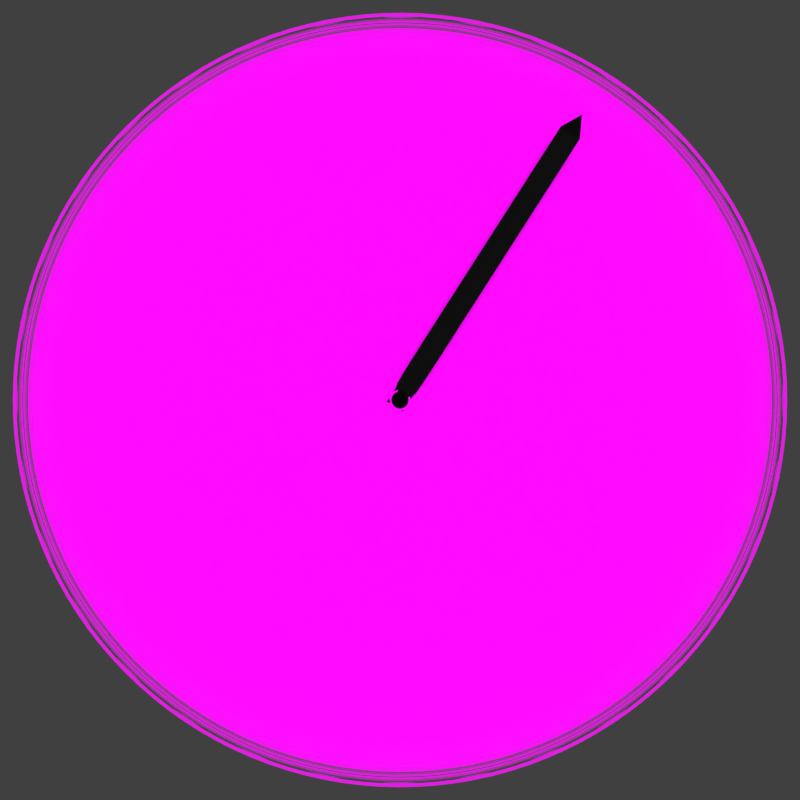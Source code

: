# Source: logo.blend  (saved by Blender 2.69.0; exported with 4.5.12 LTS)
import bpy
from mathutils import Matrix  # noqa: F401  (used for matrix-valued properties, if any)

bpy.ops.wm.read_factory_settings(use_empty=True)
scene = bpy.context.scene
scene.name = 'market'

# ---- collections
col_collection_1_001 = bpy.data.collections.new('Collection 1.001'); scene.collection.children.link(col_collection_1_001)

# ---- images (referenced by path relative to the original .blend; pixels are not part of the script)
import os
ASSET_DIR = os.environ.get("B2B_ASSET_DIR", "")  # directory of the original .blend (textures are referenced by path, not embedded)
HERE = os.path.dirname(os.path.abspath(__file__))  # packed textures are extracted next to this script under _unpacked/

def load_image(name, relpath, width, height, colorspace="sRGB"):
    """Load a texture the original file referenced (path relative to the .blend, or extracted next to this script)."""
    p = next((c for c in (os.path.join(HERE, relpath), os.path.join(ASSET_DIR, relpath)) if relpath and os.path.exists(c)), "")
    if p:
        img = bpy.data.images.load(p, check_existing=True)
        img.name = name
    else:  # same state as the original file: an image datablock whose file is absent (Cycles renders it pink)
        img = bpy.data.images.new(name, width, height)
        img.source = "FILE"
        img.filepath = "//" + (relpath or name)
    img.colorspace_settings.name = colorspace
    return img
img_thermometer_face_png = load_image('thermometer-face.png', 'thermometer-face.png', 1024, 1024, 'sRGB')

# ---- materials (node trees are filled in below, after node groups)
mat_black_plastic = bpy.data.materials.new('Black plastic')
mat_black_plastic.alpha_threshold = 0.0
mat_black_plastic.diffuse_color = (0.0291, 0.0291, 0.0291, 1.0)
mat_black_plastic.roughness = 0.5
mat_black_plastic.line_color = (0.0, 0.0, 0.0, 1.0)
mat_white_plastic = bpy.data.materials.new('White plastic')
mat_white_plastic.alpha_threshold = 0.0
mat_white_plastic.diffuse_color = (1.0, 1.0, 1.0, 1.0)
mat_white_plastic.roughness = 0.5
mat_white_plastic.line_color = (0.0, 0.0, 0.0, 1.0)
mat_thermometer_face = bpy.data.materials.new('Thermometer Face')
mat_thermometer_face.alpha_threshold = 0.0
mat_thermometer_face.roughness = 0.5
mat_thermometer_face.line_color = (0.0, 0.0, 0.0, 1.0)
mat_glass = bpy.data.materials.new('Glass')
mat_glass.alpha_threshold = 0.0
mat_glass.roughness = 0.5
mat_glass.line_color = (0.0, 0.0, 0.0, 1.0)

# ---- material node trees
mat_black_plastic.use_nodes = True; mat_black_plastic.node_tree.nodes.clear()
_N = mat_black_plastic.node_tree.nodes; _L = mat_black_plastic.node_tree.links
n0 = _N.new('ShaderNodeOutputMaterial'); n0.name = 'Material Output'; n0.location = (300, 300)
n1 = _N.new('ShaderNodeBsdfAnisotropic'); n1.name = 'Glossy BSDF'; n1.location = (100, 300)
n1.distribution = 'BECKMANN'
n1.inputs[0].default_value = (0.0291, 0.0291, 0.0291, 1.0)
n1.inputs[1].default_value = 0.0
_L.new(n1.outputs[0], n0.inputs[0])
n0.is_active_output = True
mat_thermometer_face.use_nodes = True; mat_thermometer_face.node_tree.nodes.clear()
_N = mat_thermometer_face.node_tree.nodes; _L = mat_thermometer_face.node_tree.links
n0 = _N.new('ShaderNodeOutputMaterial'); n0.name = 'Material Output'; n0.location = (300, 300)
n1 = _N.new('ShaderNodeTexImage'); n1.name = 'Image Texture'; n1.location = (-82, 282)
n1.width = 140
n1.image = img_thermometer_face_png
n2 = _N.new('ShaderNodeTexCoord'); n2.name = 'Texture Coordinate'; n2.location = (-279, 292)
n3 = _N.new('ShaderNodeBsdfDiffuse'); n3.name = 'Diffuse BSDF'; n3.location = (100, 300)
_L.new(n3.outputs[0], n0.inputs[0])
_L.new(n1.outputs[0], n3.inputs[0])
_L.new(n2.outputs[2], n1.inputs[0])
n0.is_active_output = True
mat_glass.use_nodes = True; mat_glass.node_tree.nodes.clear()
_N = mat_glass.node_tree.nodes; _L = mat_glass.node_tree.links
n0 = _N.new('ShaderNodeOutputMaterial'); n0.name = 'Material Output'; n0.location = (300, 300)
n1 = _N.new('ShaderNodeBsdfGlass'); n1.name = 'Glass BSDF'; n1.location = (100, 300)
n1.distribution = 'BECKMANN'
n1.inputs[1].default_value = 0.0001221
n1.inputs[2].default_value = 1.45
_L.new(n1.outputs[0], n0.inputs[0])
n0.is_active_output = True

# ---- world
world_world = bpy.data.worlds.new('World'); scene.world = world_world
world_world.color = (0.05088, 0.05088, 0.05088)
world_world.use_sun_shadow = False
world_world.sun_shadow_jitter_overblur = 0.0
world_world.cycles.sampling_method = 'MANUAL'
world_world.cycles.sample_map_resolution = 256

# ---- cameras
cam_camera = bpy.data.cameras.new('Camera')
cam_camera.clip_end = 100.0
cam_camera.lens = 35.0
cam_camera.sensor_width = 32.0
cam_camera.sensor_height = 18.0
cam_camera.ortho_scale = 7.314
cam_camera.dof.focus_distance = 0.0

# ---- lights
light_sun = bpy.data.lights.new('Sun', 'SUN')
light_sun.transmission_factor = 0.0
light_sun.angle = 0.1993
light_sun.energy = 3.0
light_sun.shadow_buffer_clip_start = 0.5
light_sun.shadow_soft_size = 0.1
light_sun.shadow_cascade_max_distance = 1000.0
light_sun.cycles.use_multiple_importance_sampling = False

# ---- meshes
me_cube = bpy.data.meshes.new('Cube')
me_cube.from_pydata([(-1.0, -1.0, -1.0), (-1.0, 1.0, -1.0), (1.0, 1.0, -1.0), (1.0, -1.0, -1.0), (-1.0, -1.0, 27.53), (-1.0, 1.0, 27.53), (1.0, 1.0, 27.53), (1.0, -1.0, 27.53), (4.926e-15, -1.0, 29.53), (4.926e-15, 1.0, 29.53)], [], [(4, 5, 1, 0), (5, 6, 2, 1), (6, 7, 3, 2), (7, 4, 0, 3), (0, 1, 2, 3), (7, 6, 9, 8), (6, 5, 9), (5, 4, 8, 9), (4, 7, 8)])
me_cube.materials.append(mat_black_plastic)
me_cube.use_remesh_preserve_volume = False
me_cube.use_remesh_preserve_attributes = False
me_cube.use_mirror_vertex_groups = False
me_cube.update()
me_cylinder_001 = bpy.data.meshes.new('Cylinder.001')
me_cylinder_001.from_pydata([(0.0, 1.0, -1.0), (0.0, 1.0, 1.0), (0.1951, 0.9808, -1.0), (0.1951, 0.9808, 1.0), (0.3827, 0.9239, -1.0), (0.3827, 0.9239, 1.0), (0.5556, 0.8315, -1.0), (0.5556, 0.8315, 1.0), (0.7071, 0.7071, -1.0), (0.7071, 0.7071, 1.0), (0.8315, 0.5556, -1.0), (0.8315, 0.5556, 1.0), (0.9239, 0.3827, -1.0), (0.9239, 0.3827, 1.0), (0.9808, 0.1951, -1.0), (0.9808, 0.1951, 1.0), (1.0, 7.55e-08, -1.0), (1.0, 7.55e-08, 1.0), (0.9808, -0.1951, -1.0), (0.9808, -0.1951, 1.0), (0.9239, -0.3827, -1.0), (0.9239, -0.3827, 1.0), (0.8315, -0.5556, -1.0), (0.8315, -0.5556, 1.0), (0.7071, -0.7071, -1.0), (0.7071, -0.7071, 1.0), (0.5556, -0.8315, -1.0), (0.5556, -0.8315, 1.0), (0.3827, -0.9239, -1.0), (0.3827, -0.9239, 1.0), (0.1951, -0.9808, -1.0), (0.1951, -0.9808, 1.0), (-3.258e-07, -1.0, -1.0), (-3.258e-07, -1.0, 1.0), (-0.1951, -0.9808, -1.0), (-0.1951, -0.9808, 1.0), (-0.3827, -0.9239, -1.0), (-0.3827, -0.9239, 1.0), (-0.5556, -0.8315, -1.0), (-0.5556, -0.8315, 1.0), (-0.7071, -0.7071, -1.0), (-0.7071, -0.7071, 1.0), (-0.8315, -0.5556, -1.0), (-0.8315, -0.5556, 1.0), (-0.9239, -0.3827, -1.0), (-0.9239, -0.3827, 1.0), (-0.9808, -0.1951, -1.0), (-0.9808, -0.1951, 1.0), (-1.0, 9.656e-07, -1.0), (-1.0, 9.656e-07, 1.0), (-0.9808, 0.1951, -1.0), (-0.9808, 0.1951, 1.0), (-0.9239, 0.3827, -1.0), (-0.9239, 0.3827, 1.0), (-0.8315, 0.5556, -1.0), (-0.8315, 0.5556, 1.0), (-0.7071, 0.7071, -1.0), (-0.7071, 0.7071, 1.0), (-0.5556, 0.8315, -1.0), (-0.5556, 0.8315, 1.0), (-0.3827, 0.9239, -1.0), (-0.3827, 0.9239, 1.0), (-0.1951, 0.9808, -1.0), (-0.1951, 0.9808, 1.0)], [], [(0, 1, 3, 2), (2, 3, 5, 4), (4, 5, 7, 6), (6, 7, 9, 8), (8, 9, 11, 10), (10, 11, 13, 12), (12, 13, 15, 14), (14, 15, 17, 16), (16, 17, 19, 18), (18, 19, 21, 20), (20, 21, 23, 22), (22, 23, 25, 24), (24, 25, 27, 26), (26, 27, 29, 28), (28, 29, 31, 30), (30, 31, 33, 32), (32, 33, 35, 34), (34, 35, 37, 36), (36, 37, 39, 38), (38, 39, 41, 40), (40, 41, 43, 42), (42, 43, 45, 44), (44, 45, 47, 46), (46, 47, 49, 48), (48, 49, 51, 50), (50, 51, 53, 52), (52, 53, 55, 54), (54, 55, 57, 56), (56, 57, 59, 58), (58, 59, 61, 60), (3, 1, 63, 61, 59, 57, 55, 53, 51, 49, 47, 45, 43, 41, 39, 37, 35, 33, 31, 29, 27, 25, 23, 21, 19, 17, 15, 13, 11, 9, 7, 5), (62, 63, 1, 0), (60, 61, 63, 62), (0, 2, 4, 6, 8, 10, 12, 14, 16, 18, 20, 22, 24, 26, 28, 30, 32, 34, 36, 38, 40, 42, 44, 46, 48, 50, 52, 54, 56, 58, 60, 62)])
me_cylinder_001.polygons.foreach_set('material_index', [0, 0, 0, 0, 0, 0, 0, 0, 0, 0, 0, 0, 0, 0, 0, 0, 0, 0, 0, 0, 0, 0, 0, 0, 0, 0, 0, 0, 0, 0, 1, 0, 0, 0])
_uv = me_cylinder_001.uv_layers.new(name='UVMap')
_uv.uv.foreach_set('vector', [0.0, 0.0, 1.0, 0.0, 1.0, 1.0, 0.0, 1.0, 0.0, 0.0, 1.0, 0.0, 1.0, 1.0, 0.0, 1.0, 0.0, 0.0, 1.0, 0.0, 1.0, 1.0, 0.0, 1.0, 0.0, 0.0, 1.0, 0.0, 1.0, 1.0, 0.0, 1.0, 0.0, 0.0, 1.0, 0.0, 1.0, 1.0, 0.0, 1.0, 0.0, 0.0, 1.0, 0.0, 1.0, 1.0, 0.0, 1.0, 0.0, 0.0, 1.0, 0.0, 1.0, 1.0, 0.0, 1.0, 0.0, 0.0, 1.0, 0.0, 1.0, 1.0, 0.0, 1.0, 0.0, 0.0, 1.0, 0.0, 1.0, 1.0, 0.0, 1.0, 0.0, 0.0, 1.0, 0.0, 1.0, 1.0, 0.0, 1.0, 0.0, 0.0, 1.0, 0.0, 1.0, 1.0, 0.0, 1.0, 0.0, 0.0, 1.0, 0.0, 1.0, 1.0, 0.0, 1.0, 0.0, 0.0, 1.0, 0.0, 1.0, 1.0, 0.0, 1.0, 0.0, 0.0, 1.0, 0.0, 1.0, 1.0, 0.0, 1.0, 0.0, 0.0, 1.0, 0.0, 1.0, 1.0, 0.0, 1.0, 0.0, 0.0, 1.0, 0.0, 1.0, 1.0, 0.0, 1.0, 0.0, 0.0, 1.0, 0.0, 1.0, 1.0, 0.0, 1.0, 0.0, 0.0, 1.0, 0.0, 1.0, 1.0, 0.0, 1.0, 0.0, 0.0, 1.0, 0.0, 1.0, 1.0, 0.0, 1.0, 0.0, 0.0, 1.0, 0.0, 1.0, 1.0, 0.0, 1.0, 0.0, 0.0, 1.0, 0.0, 1.0, 1.0, 0.0, 1.0, 0.0, 0.0, 1.0, 0.0, 1.0, 1.0, 0.0, 1.0, 0.0, 0.0, 1.0, 0.0, 1.0, 1.0, 0.0, 1.0, 0.0, 0.0, 1.0, 0.0, 1.0, 1.0, 0.0, 1.0, 0.0, 0.0, 1.0, 0.0, 1.0, 1.0, 0.0, 1.0, 0.0, 0.0, 1.0, 0.0, 1.0, 1.0, 0.0, 1.0, 0.0, 0.0, 1.0, 0.0, 1.0, 1.0, 0.0, 1.0, 0.0, 0.0, 1.0, 0.0, 1.0, 1.0, 0.0, 1.0, 0.0, 0.0, 1.0, 0.0, 1.0, 1.0, 0.0, 1.0, 0.0, 0.0, 1.0, 0.0, 1.0, 1.0, 0.0, 1.0, 0.5751, 0.88, 0.4995, 0.8873, 0.4239, 0.8798, 0.3513, 0.8577, 0.2844, 0.8218, 0.2258, 0.7735, 0.1777, 0.7148, 0.142, 0.6478, 0.12, 0.5751, 0.1127, 0.4995, 0.1202, 0.4239, 0.1423, 0.3513, 0.1782, 0.2844, 0.2265, 0.2258, 0.2852, 0.1777, 0.3522, 0.142, 0.4249, 0.12, 0.5005, 0.1127, 0.5761, 0.1202, 0.6487, 0.1423, 0.7156, 0.1782, 0.7742, 0.2265, 0.8223, 0.2852, 0.858, 0.3522, 0.88, 0.4249, 0.8873, 0.5005, 0.8798, 0.5761, 0.8577, 0.6487, 0.8218, 0.7156, 0.7735, 0.7742, 0.7148, 0.8223, 0.6478, 0.858, 0.0, 0.0, 1.0, 0.0, 1.0, 1.0, 0.0, 1.0, 0.0, 0.0, 1.0, 0.0, 1.0, 1.0, 0.0, 1.0, 0.5, 1.0, 0.5975, 0.9904, 0.6913, 0.9619, 0.7778, 0.9157, 0.8536, 0.8536, 0.9157, 0.7778, 0.9619, 0.6913, 0.9904, 0.5975, 1.0, 0.5, 0.9904, 0.4025, 0.9619, 0.3087, 0.9157, 0.2222, 0.8536, 0.1464, 0.7778, 0.08427, 0.6913, 0.03806, 0.5975, 0.009607, 0.5, 0.0, 0.4025, 0.009607, 0.3087, 0.03806, 0.2222, 0.08427, 0.1464, 0.1464, 0.08426, 0.2222, 0.03806, 0.3087, 0.009607, 0.4025, 0.0, 0.5, 0.009607, 0.5975, 0.03806, 0.6913, 0.08427, 0.7778, 0.1464, 0.8536, 0.2222, 0.9157, 0.3087, 0.9619, 0.4025, 0.9904])
me_cylinder_001.materials.append(mat_white_plastic)
me_cylinder_001.materials.append(mat_thermometer_face)
me_cylinder_001.use_remesh_preserve_volume = False
me_cylinder_001.use_remesh_preserve_attributes = False
me_cylinder_001.use_mirror_vertex_groups = False
me_cylinder_001.update()
me_cube_001 = bpy.data.meshes.new('Cube.001')
me_cube_001.from_pydata([(-0.005524, 0.004524, 3.964), (1.995, 0.002363, 3.751), (3.197, -0.00661, 3.11), (3.57, -0.01708, 2.362), (3.57, -0.01708, 1.823)], [(0, 1), (1, 2), (2, 3), (3, 4)], [])
me_cube_001.materials.append(mat_glass)
me_cube_001.use_remesh_preserve_volume = False
me_cube_001.use_remesh_preserve_attributes = False
me_cube_001.use_mirror_vertex_groups = False
me_cube_001.update()

# ---- objects
ob_sun = bpy.data.objects.new('Sun', light_sun)
ob_dial = bpy.data.objects.new('Dial', me_cube)
ob_thermometer = bpy.data.objects.new('Thermometer', me_cylinder_001)
ob_lens = bpy.data.objects.new('Lens', me_cube_001)
ob_camera = bpy.data.objects.new('Camera', cam_camera)

# ---- transforms, parenting, visibility, modifiers, constraints
ob_sun.location = (0.0, -8.129e-07, 6.0)
ob_sun.lineart.crease_threshold = 0.0
ob_dial.location = (1.948e-16, 0.01329, 0.6113)
ob_dial.rotation_euler = (-1.571, -2.22e-16, -0.57)
ob_dial.scale = (0.09682, 0.09682, 0.09682)
ob_dial.lineart.crease_threshold = 0.0
ob_thermometer.location = (0.0, 0.0, 0.06553)
ob_thermometer.scale = (3.448, 3.448, 0.1774)
ob_thermometer.lock_location = (True, True, False)
ob_thermometer.lineart.crease_threshold = 0.0
ob_lens.location = (0.0, 0.0, -0.4957)
ob_lens.scale = (0.9963, 0.9963, 0.3766)
ob_lens.lock_location = (True, True, False)
ob_lens.visible_shadow = False
ob_lens.lineart.crease_threshold = 0.0
_m = ob_lens.modifiers.new('Screw', 'SCREW')
_m.merge_threshold = 0.0
_m.use_smooth_shade = False
_m = ob_lens.modifiers.new('Solidify', 'SOLIDIFY')
_m.thickness = 0.1086
_m.nonmanifold_thickness_mode = 'FIXED'
_m.nonmanifold_merge_threshold = 0.0003
_m = ob_lens.modifiers.new('Subsurf', 'SUBSURF')
_m.uv_smooth = 'PRESERVE_CORNERS'
_m.levels = 3
_m.render_levels = 3
_m.show_only_control_edges = False
ob_camera.location = (0.0, 0.0, 8.122)
ob_camera.lock_location = (True, True, False)
ob_camera.lock_rotations_4d = False
ob_camera.empty_display_type = 'ARROWS'
ob_camera.color = (0.0, 0.0, 0.0, 0.0)
ob_camera.display_type = 'WIRE'
ob_camera.lineart.crease_threshold = 0.0

# ---- collection membership
col_collection_1_001.objects.link(ob_sun)
col_collection_1_001.objects.link(ob_dial)
col_collection_1_001.objects.link(ob_thermometer)
col_collection_1_001.objects.link(ob_lens)
col_collection_1_001.objects.link(ob_camera)

# ---- scene / render settings (as saved in the file)
scene.camera = ob_camera
scene.frame_start = 1; scene.frame_end = 250; scene.frame_set(1)
scene.render.engine = 'CYCLES'
scene.render.image_settings.compression = 90
scene.render.resolution_x = 512
scene.render.resolution_y = 512
scene.render.dither_intensity = 0.0
scene.render.film_transparent = True
scene.cycles.use_denoising = False
scene.cycles.samples = 75
scene.cycles.sampling_pattern = 'TABULATED_SOBOL'
scene.cycles.light_sampling_threshold = 0.0
scene.cycles.use_adaptive_sampling = False
scene.cycles.use_light_tree = False
scene.cycles.blur_glossy = 0.0
scene.cycles.volume_bounces = 1
scene.cycles.pixel_filter_type = 'GAUSSIAN'
scene.cycles.sample_clamp_indirect = 0.0
scene.view_settings.view_transform = 'Standard'
bpy.context.view_layer.update()

